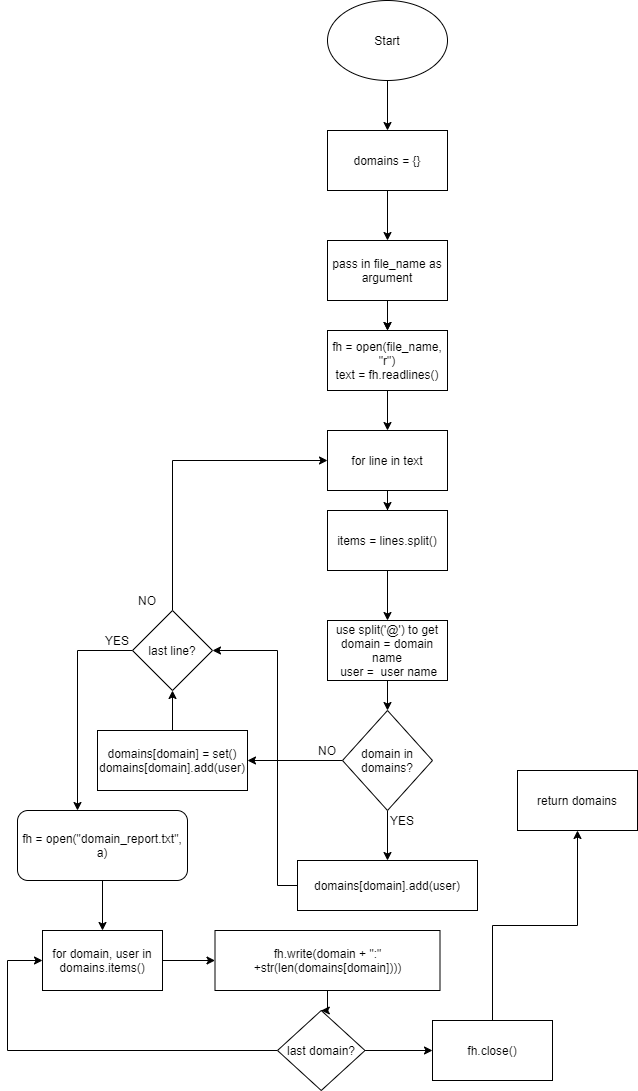

The diagram above was exported from draw.io. Its source (the exported page's mxGraphModel, read from the mxfile embedded in the PNG):
<mxGraphModel dx="2000" dy="2205" grid="1" gridSize="10" guides="1" tooltips="1" connect="1" arrows="1" fold="1" page="1" pageScale="1" pageWidth="850" pageHeight="1100" math="0" shadow="0">
  <root>
    <mxCell id="0" />
    <mxCell id="1" parent="0" />
    <mxCell id="2YOlG767cfQiJLOKEoz4-3" style="edgeStyle=orthogonalEdgeStyle;rounded=0;orthogonalLoop=1;jettySize=auto;html=1;entryX=0.5;entryY=0;entryDx=0;entryDy=0;" edge="1" parent="1" source="2YOlG767cfQiJLOKEoz4-2" target="2YOlG767cfQiJLOKEoz4-15">
      <mxGeometry relative="1" as="geometry">
        <mxPoint x="410" y="190" as="targetPoint" />
      </mxGeometry>
    </mxCell>
    <mxCell id="2YOlG767cfQiJLOKEoz4-2" value="Start" style="ellipse;whiteSpace=wrap;html=1;" vertex="1" parent="1">
      <mxGeometry x="350" y="-10" width="120" height="80" as="geometry" />
    </mxCell>
    <mxCell id="2YOlG767cfQiJLOKEoz4-8" style="edgeStyle=orthogonalEdgeStyle;rounded=0;orthogonalLoop=1;jettySize=auto;html=1;" edge="1" parent="1" source="2YOlG767cfQiJLOKEoz4-4" target="2YOlG767cfQiJLOKEoz4-9">
      <mxGeometry relative="1" as="geometry">
        <mxPoint x="410" y="420" as="targetPoint" />
      </mxGeometry>
    </mxCell>
    <mxCell id="2YOlG767cfQiJLOKEoz4-4" value="fh = open(file_name, &quot;r&quot;)&lt;br&gt;text = fh.readlines()" style="rounded=0;whiteSpace=wrap;html=1;" vertex="1" parent="1">
      <mxGeometry x="350" y="320" width="120" height="60" as="geometry" />
    </mxCell>
    <mxCell id="2YOlG767cfQiJLOKEoz4-6" style="edgeStyle=orthogonalEdgeStyle;rounded=0;orthogonalLoop=1;jettySize=auto;html=1;entryX=0.5;entryY=0;entryDx=0;entryDy=0;" edge="1" parent="1" source="2YOlG767cfQiJLOKEoz4-5" target="2YOlG767cfQiJLOKEoz4-4">
      <mxGeometry relative="1" as="geometry">
        <mxPoint x="410" y="330" as="targetPoint" />
      </mxGeometry>
    </mxCell>
    <mxCell id="2YOlG767cfQiJLOKEoz4-16" style="edgeStyle=orthogonalEdgeStyle;rounded=0;orthogonalLoop=1;jettySize=auto;html=1;" edge="1" parent="1" source="2YOlG767cfQiJLOKEoz4-5" target="2YOlG767cfQiJLOKEoz4-4">
      <mxGeometry relative="1" as="geometry" />
    </mxCell>
    <mxCell id="2YOlG767cfQiJLOKEoz4-5" value="pass in file_name as argument" style="rounded=0;whiteSpace=wrap;html=1;" vertex="1" parent="1">
      <mxGeometry x="350" y="230" width="120" height="60" as="geometry" />
    </mxCell>
    <mxCell id="2YOlG767cfQiJLOKEoz4-10" style="edgeStyle=orthogonalEdgeStyle;rounded=0;orthogonalLoop=1;jettySize=auto;html=1;" edge="1" parent="1" source="2YOlG767cfQiJLOKEoz4-9" target="2YOlG767cfQiJLOKEoz4-11">
      <mxGeometry relative="1" as="geometry">
        <mxPoint x="410" y="520" as="targetPoint" />
      </mxGeometry>
    </mxCell>
    <mxCell id="2YOlG767cfQiJLOKEoz4-9" value="for line in text" style="rounded=0;whiteSpace=wrap;html=1;" vertex="1" parent="1">
      <mxGeometry x="350" y="420" width="120" height="60" as="geometry" />
    </mxCell>
    <mxCell id="2YOlG767cfQiJLOKEoz4-12" style="edgeStyle=orthogonalEdgeStyle;rounded=0;orthogonalLoop=1;jettySize=auto;html=1;" edge="1" parent="1" source="2YOlG767cfQiJLOKEoz4-11" target="2YOlG767cfQiJLOKEoz4-13">
      <mxGeometry relative="1" as="geometry">
        <mxPoint x="410" y="600" as="targetPoint" />
      </mxGeometry>
    </mxCell>
    <mxCell id="2YOlG767cfQiJLOKEoz4-11" value="items = lines.split()" style="rounded=0;whiteSpace=wrap;html=1;" vertex="1" parent="1">
      <mxGeometry x="350" y="500" width="120" height="60" as="geometry" />
    </mxCell>
    <mxCell id="2YOlG767cfQiJLOKEoz4-19" style="edgeStyle=orthogonalEdgeStyle;rounded=0;orthogonalLoop=1;jettySize=auto;html=1;" edge="1" parent="1" source="2YOlG767cfQiJLOKEoz4-13" target="2YOlG767cfQiJLOKEoz4-20">
      <mxGeometry relative="1" as="geometry">
        <mxPoint x="410" y="720" as="targetPoint" />
      </mxGeometry>
    </mxCell>
    <mxCell id="2YOlG767cfQiJLOKEoz4-13" value="use split('@') to get&lt;br&gt;domain = domain name&lt;br&gt;&amp;nbsp;user =&amp;nbsp; user name" style="rounded=0;whiteSpace=wrap;html=1;" vertex="1" parent="1">
      <mxGeometry x="350" y="610" width="120" height="60" as="geometry" />
    </mxCell>
    <mxCell id="2YOlG767cfQiJLOKEoz4-18" style="edgeStyle=orthogonalEdgeStyle;rounded=0;orthogonalLoop=1;jettySize=auto;html=1;entryX=0.5;entryY=0;entryDx=0;entryDy=0;" edge="1" parent="1" source="2YOlG767cfQiJLOKEoz4-15" target="2YOlG767cfQiJLOKEoz4-5">
      <mxGeometry relative="1" as="geometry" />
    </mxCell>
    <mxCell id="2YOlG767cfQiJLOKEoz4-15" value="domains = {}" style="rounded=0;whiteSpace=wrap;html=1;" vertex="1" parent="1">
      <mxGeometry x="350" y="120" width="120" height="60" as="geometry" />
    </mxCell>
    <mxCell id="2YOlG767cfQiJLOKEoz4-17" style="edgeStyle=orthogonalEdgeStyle;rounded=0;orthogonalLoop=1;jettySize=auto;html=1;exitX=0.5;exitY=1;exitDx=0;exitDy=0;" edge="1" parent="1" source="2YOlG767cfQiJLOKEoz4-15" target="2YOlG767cfQiJLOKEoz4-15">
      <mxGeometry relative="1" as="geometry" />
    </mxCell>
    <mxCell id="2YOlG767cfQiJLOKEoz4-21" style="edgeStyle=orthogonalEdgeStyle;rounded=0;orthogonalLoop=1;jettySize=auto;html=1;" edge="1" parent="1" source="2YOlG767cfQiJLOKEoz4-20" target="2YOlG767cfQiJLOKEoz4-25">
      <mxGeometry relative="1" as="geometry">
        <mxPoint x="410" y="870" as="targetPoint" />
      </mxGeometry>
    </mxCell>
    <mxCell id="2YOlG767cfQiJLOKEoz4-26" style="edgeStyle=orthogonalEdgeStyle;rounded=0;orthogonalLoop=1;jettySize=auto;html=1;" edge="1" parent="1" source="2YOlG767cfQiJLOKEoz4-20" target="2YOlG767cfQiJLOKEoz4-27">
      <mxGeometry relative="1" as="geometry">
        <mxPoint x="290" y="750" as="targetPoint" />
      </mxGeometry>
    </mxCell>
    <mxCell id="2YOlG767cfQiJLOKEoz4-20" value="domain in domains?" style="rhombus;whiteSpace=wrap;html=1;" vertex="1" parent="1">
      <mxGeometry x="365" y="700" width="90" height="100" as="geometry" />
    </mxCell>
    <mxCell id="2YOlG767cfQiJLOKEoz4-36" style="edgeStyle=orthogonalEdgeStyle;rounded=0;orthogonalLoop=1;jettySize=auto;html=1;entryX=1;entryY=0.5;entryDx=0;entryDy=0;" edge="1" parent="1" source="2YOlG767cfQiJLOKEoz4-25" target="2YOlG767cfQiJLOKEoz4-32">
      <mxGeometry relative="1" as="geometry">
        <mxPoint x="310" y="630" as="targetPoint" />
        <Array as="points">
          <mxPoint x="300" y="875" />
          <mxPoint x="300" y="640" />
        </Array>
      </mxGeometry>
    </mxCell>
    <mxCell id="2YOlG767cfQiJLOKEoz4-25" value="domains[domain].add(user)&lt;br&gt;" style="rounded=0;whiteSpace=wrap;html=1;" vertex="1" parent="1">
      <mxGeometry x="320" y="850" width="180" height="50" as="geometry" />
    </mxCell>
    <mxCell id="2YOlG767cfQiJLOKEoz4-31" style="edgeStyle=orthogonalEdgeStyle;rounded=0;orthogonalLoop=1;jettySize=auto;html=1;" edge="1" parent="1" source="2YOlG767cfQiJLOKEoz4-27" target="2YOlG767cfQiJLOKEoz4-32">
      <mxGeometry relative="1" as="geometry">
        <mxPoint x="245" y="660" as="targetPoint" />
      </mxGeometry>
    </mxCell>
    <mxCell id="2YOlG767cfQiJLOKEoz4-27" value="domains[domain] = set()&lt;br&gt;domains[domain].add(user)" style="rounded=0;whiteSpace=wrap;html=1;" vertex="1" parent="1">
      <mxGeometry x="120" y="720" width="150" height="60" as="geometry" />
    </mxCell>
    <mxCell id="2YOlG767cfQiJLOKEoz4-33" style="edgeStyle=orthogonalEdgeStyle;rounded=0;orthogonalLoop=1;jettySize=auto;html=1;entryX=0;entryY=0.5;entryDx=0;entryDy=0;" edge="1" parent="1" source="2YOlG767cfQiJLOKEoz4-32" target="2YOlG767cfQiJLOKEoz4-9">
      <mxGeometry relative="1" as="geometry">
        <mxPoint x="245" y="450" as="targetPoint" />
        <Array as="points">
          <mxPoint x="195" y="450" />
        </Array>
      </mxGeometry>
    </mxCell>
    <mxCell id="2YOlG767cfQiJLOKEoz4-34" style="edgeStyle=orthogonalEdgeStyle;rounded=0;orthogonalLoop=1;jettySize=auto;html=1;" edge="1" parent="1" source="2YOlG767cfQiJLOKEoz4-32" target="2YOlG767cfQiJLOKEoz4-41">
      <mxGeometry relative="1" as="geometry">
        <mxPoint x="100" y="800" as="targetPoint" />
        <Array as="points">
          <mxPoint x="100" y="640" />
        </Array>
      </mxGeometry>
    </mxCell>
    <mxCell id="2YOlG767cfQiJLOKEoz4-32" value="last line?" style="rhombus;whiteSpace=wrap;html=1;" vertex="1" parent="1">
      <mxGeometry x="155" y="600" width="80" height="80" as="geometry" />
    </mxCell>
    <mxCell id="2YOlG767cfQiJLOKEoz4-35" value="return domains" style="rounded=0;whiteSpace=wrap;html=1;" vertex="1" parent="1">
      <mxGeometry x="540" y="760" width="120" height="60" as="geometry" />
    </mxCell>
    <mxCell id="2YOlG767cfQiJLOKEoz4-37" value="YES" style="text;html=1;strokeColor=none;fillColor=none;align=center;verticalAlign=middle;whiteSpace=wrap;rounded=0;" vertex="1" parent="1">
      <mxGeometry x="405" y="800" width="40" height="20" as="geometry" />
    </mxCell>
    <mxCell id="2YOlG767cfQiJLOKEoz4-38" value="NO" style="text;html=1;strokeColor=none;fillColor=none;align=center;verticalAlign=middle;whiteSpace=wrap;rounded=0;" vertex="1" parent="1">
      <mxGeometry x="330" y="730" width="40" height="20" as="geometry" />
    </mxCell>
    <mxCell id="2YOlG767cfQiJLOKEoz4-39" value="NO" style="text;html=1;strokeColor=none;fillColor=none;align=center;verticalAlign=middle;whiteSpace=wrap;rounded=0;" vertex="1" parent="1">
      <mxGeometry x="150" y="580" width="40" height="20" as="geometry" />
    </mxCell>
    <mxCell id="2YOlG767cfQiJLOKEoz4-40" value="YES" style="text;html=1;strokeColor=none;fillColor=none;align=center;verticalAlign=middle;whiteSpace=wrap;rounded=0;" vertex="1" parent="1">
      <mxGeometry x="120" y="620" width="40" height="20" as="geometry" />
    </mxCell>
    <mxCell id="2YOlG767cfQiJLOKEoz4-42" style="edgeStyle=orthogonalEdgeStyle;rounded=0;orthogonalLoop=1;jettySize=auto;html=1;" edge="1" parent="1" source="2YOlG767cfQiJLOKEoz4-41" target="2YOlG767cfQiJLOKEoz4-43">
      <mxGeometry relative="1" as="geometry">
        <mxPoint x="125" y="930" as="targetPoint" />
      </mxGeometry>
    </mxCell>
    <mxCell id="2YOlG767cfQiJLOKEoz4-41" value="fh = open(&quot;domain_report.txt&quot;, a)" style="rounded=1;whiteSpace=wrap;html=1;" vertex="1" parent="1">
      <mxGeometry x="40" y="800" width="170" height="70" as="geometry" />
    </mxCell>
    <mxCell id="2YOlG767cfQiJLOKEoz4-44" style="edgeStyle=orthogonalEdgeStyle;rounded=0;orthogonalLoop=1;jettySize=auto;html=1;" edge="1" parent="1" source="2YOlG767cfQiJLOKEoz4-43" target="2YOlG767cfQiJLOKEoz4-45">
      <mxGeometry relative="1" as="geometry">
        <mxPoint x="180" y="990" as="targetPoint" />
      </mxGeometry>
    </mxCell>
    <mxCell id="2YOlG767cfQiJLOKEoz4-43" value="for domain, user in domains.items()" style="rounded=0;whiteSpace=wrap;html=1;" vertex="1" parent="1">
      <mxGeometry x="65" y="920" width="120" height="60" as="geometry" />
    </mxCell>
    <mxCell id="2YOlG767cfQiJLOKEoz4-46" style="edgeStyle=orthogonalEdgeStyle;rounded=0;orthogonalLoop=1;jettySize=auto;html=1;" edge="1" parent="1" source="2YOlG767cfQiJLOKEoz4-45" target="2YOlG767cfQiJLOKEoz4-47">
      <mxGeometry relative="1" as="geometry">
        <mxPoint x="347.5" y="1010" as="targetPoint" />
      </mxGeometry>
    </mxCell>
    <mxCell id="2YOlG767cfQiJLOKEoz4-45" value="fh.write(domain + &quot;:&quot; +str(len(domains[domain])))" style="rounded=0;whiteSpace=wrap;html=1;" vertex="1" parent="1">
      <mxGeometry x="237.5" y="920" width="225" height="60" as="geometry" />
    </mxCell>
    <mxCell id="2YOlG767cfQiJLOKEoz4-48" style="edgeStyle=orthogonalEdgeStyle;rounded=0;orthogonalLoop=1;jettySize=auto;html=1;entryX=0;entryY=0.5;entryDx=0;entryDy=0;" edge="1" parent="1" source="2YOlG767cfQiJLOKEoz4-47" target="2YOlG767cfQiJLOKEoz4-43">
      <mxGeometry relative="1" as="geometry">
        <mxPoint x="40" y="930" as="targetPoint" />
        <Array as="points">
          <mxPoint x="30" y="1040" />
          <mxPoint x="30" y="950" />
        </Array>
      </mxGeometry>
    </mxCell>
    <mxCell id="2YOlG767cfQiJLOKEoz4-51" style="edgeStyle=orthogonalEdgeStyle;rounded=0;orthogonalLoop=1;jettySize=auto;html=1;entryX=0;entryY=0.5;entryDx=0;entryDy=0;" edge="1" parent="1" source="2YOlG767cfQiJLOKEoz4-47" target="2YOlG767cfQiJLOKEoz4-50">
      <mxGeometry relative="1" as="geometry" />
    </mxCell>
    <mxCell id="2YOlG767cfQiJLOKEoz4-47" value="last domain?" style="rhombus;whiteSpace=wrap;html=1;" vertex="1" parent="1">
      <mxGeometry x="300" y="1000" width="87.5" height="80" as="geometry" />
    </mxCell>
    <mxCell id="2YOlG767cfQiJLOKEoz4-52" style="edgeStyle=orthogonalEdgeStyle;rounded=0;orthogonalLoop=1;jettySize=auto;html=1;entryX=0.5;entryY=1;entryDx=0;entryDy=0;" edge="1" parent="1" source="2YOlG767cfQiJLOKEoz4-50" target="2YOlG767cfQiJLOKEoz4-35">
      <mxGeometry relative="1" as="geometry" />
    </mxCell>
    <mxCell id="2YOlG767cfQiJLOKEoz4-50" value="fh.close()" style="rounded=0;whiteSpace=wrap;html=1;" vertex="1" parent="1">
      <mxGeometry x="455" y="1010" width="120" height="60" as="geometry" />
    </mxCell>
  </root>
</mxGraphModel>